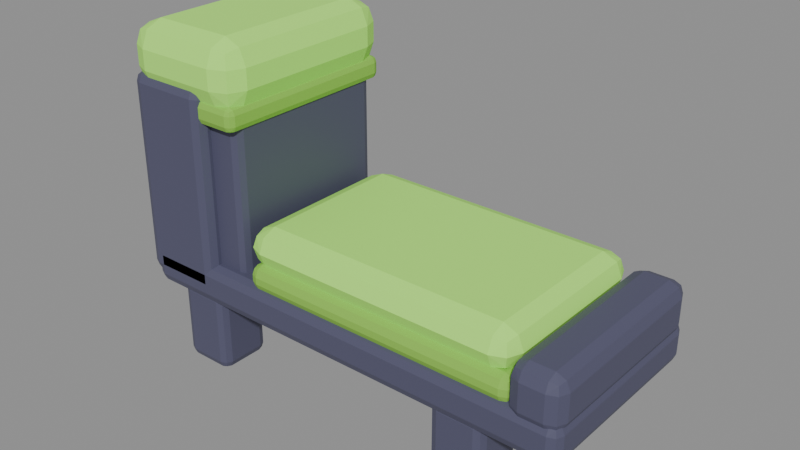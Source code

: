 # Source: chair.blend  (saved by Blender 5.3.31; exported with 4.5.12 LTS)
import bpy
from mathutils import Matrix  # noqa: F401  (used for matrix-valued properties, if any)

bpy.ops.wm.read_factory_settings(use_empty=True)
scene = bpy.context.scene
scene.name = 'chair'

# ---- materials (node trees are filled in below, after node groups)
mat_frame = bpy.data.materials.new('Frame')
mat_frame.diffuse_color = (0.08438, 0.08438, 0.147, 1.0)
mat_cushionpiping = bpy.data.materials.new('CushionPiping')
mat_cushionpiping.diffuse_color = (0.2623, 0.5647, 0.06848, 1.0)
mat_cushion = bpy.data.materials.new('Cushion')
mat_cushion.diffuse_color = (0.4621, 1.0, 0.147, 1.0)

# ---- material node trees
mat_frame.use_nodes = True; mat_frame.node_tree.nodes.clear()
_N = mat_frame.node_tree.nodes; _L = mat_frame.node_tree.links
n0 = _N.new('ShaderNodeBsdfPrincipled'); n0.name = 'Principled BSDF'; n0.location = (-200, 100)
n0.inputs[0].default_value = (0.08438, 0.08438, 0.147, 1.0)
n0.inputs[2].default_value = 0.55
n0.inputs[10].default_value = 0.005
n1 = _N.new('ShaderNodeOutputMaterial'); n1.name = 'Material Output'; n1.location = (200, 100)
_L.new(n0.outputs[0], n1.inputs[0])
n1.is_active_output = True
mat_cushionpiping.use_nodes = True; mat_cushionpiping.node_tree.nodes.clear()
_N = mat_cushionpiping.node_tree.nodes; _L = mat_cushionpiping.node_tree.links
n0 = _N.new('ShaderNodeBsdfPrincipled'); n0.name = 'Principled BSDF'; n0.location = (-200, 100)
n0.inputs[0].default_value = (0.2623, 0.5647, 0.06848, 1.0)
n0.inputs[2].default_value = 0.85
n0.inputs[10].default_value = 0.005
n1 = _N.new('ShaderNodeOutputMaterial'); n1.name = 'Material Output'; n1.location = (200, 100)
_L.new(n0.outputs[0], n1.inputs[0])
n1.is_active_output = True
mat_cushion.use_nodes = True; mat_cushion.node_tree.nodes.clear()
_N = mat_cushion.node_tree.nodes; _L = mat_cushion.node_tree.links
n0 = _N.new('ShaderNodeBsdfPrincipled'); n0.name = 'Principled BSDF'; n0.location = (-200, 100)
n0.inputs[0].default_value = (0.4621, 1.0, 0.147, 1.0)
n0.inputs[2].default_value = 0.85
n0.inputs[10].default_value = 0.005
n1 = _N.new('ShaderNodeOutputMaterial'); n1.name = 'Material Output'; n1.location = (200, 100)
_L.new(n0.outputs[0], n1.inputs[0])
n1.is_active_output = True

# ---- meshes
me_leg_br = bpy.data.meshes.new('Leg_BR')
me_leg_br.from_pydata([(-0.3625, -0.1813, 0.0), (-0.3625, -0.1813, 0.1562), (-0.3625, -0.08125, 0.0), (-0.3625, -0.08125, 0.1562), (-0.2625, -0.1813, 0.0), (-0.2625, -0.1813, 0.1562), (-0.2625, -0.08125, 0.0), (-0.2625, -0.08125, 0.1562)], [], [(0, 1, 3, 2), (2, 3, 7, 6), (6, 7, 5, 4), (4, 5, 1, 0), (2, 6, 4, 0), (7, 3, 1, 5)])
me_leg_br.materials.append(mat_frame)
me_leg_br.update()
me_leg_bl = bpy.data.meshes.new('Leg_BL')
me_leg_bl.from_pydata([(-0.3625, 0.08125, 0.0), (-0.3625, 0.08125, 0.1562), (-0.3625, 0.1813, 0.0), (-0.3625, 0.1813, 0.1562), (-0.2625, 0.08125, 0.0), (-0.2625, 0.08125, 0.1562), (-0.2625, 0.1813, 0.0), (-0.2625, 0.1813, 0.1562)], [], [(0, 1, 3, 2), (2, 3, 7, 6), (6, 7, 5, 4), (4, 5, 1, 0), (2, 6, 4, 0), (7, 3, 1, 5)])
me_leg_bl.materials.append(mat_frame)
me_leg_bl.update()
me_leg_fr = bpy.data.meshes.new('Leg_FR')
me_leg_fr.from_pydata([(0.2, -0.1813, 0.0), (0.2, -0.1813, 0.1562), (0.2, -0.08125, 0.0), (0.2, -0.08125, 0.1562), (0.3, -0.1813, 0.0), (0.3, -0.1813, 0.1562), (0.3, -0.08125, 0.0), (0.3, -0.08125, 0.1562)], [], [(0, 1, 3, 2), (2, 3, 7, 6), (6, 7, 5, 4), (4, 5, 1, 0), (2, 6, 4, 0), (7, 3, 1, 5)])
me_leg_fr.materials.append(mat_frame)
me_leg_fr.update()
me_leg_fl = bpy.data.meshes.new('Leg_FL')
me_leg_fl.from_pydata([(0.2, 0.08125, 0.0), (0.2, 0.08125, 0.1562), (0.2, 0.1813, 0.0), (0.2, 0.1813, 0.1562), (0.3, 0.08125, 0.0), (0.3, 0.08125, 0.1562), (0.3, 0.1813, 0.0), (0.3, 0.1813, 0.1562)], [], [(0, 1, 3, 2), (2, 3, 7, 6), (6, 7, 5, 4), (4, 5, 1, 0), (2, 6, 4, 0), (7, 3, 1, 5)])
me_leg_fl.materials.append(mat_frame)
me_leg_fl.update()
me_seatframe = bpy.data.meshes.new('SeatFrame')
me_seatframe.from_pydata([(-0.425, -0.1875, 0.1375), (-0.425, -0.1875, 0.2125), (-0.425, 0.1875, 0.1375), (-0.425, 0.1875, 0.2125), (0.4313, -0.1875, 0.1375), (0.4313, -0.1875, 0.2125), (0.4313, 0.1875, 0.1375), (0.4313, 0.1875, 0.2125)], [], [(0, 1, 3, 2), (2, 3, 7, 6), (6, 7, 5, 4), (4, 5, 1, 0), (2, 6, 4, 0), (7, 3, 1, 5)])
me_seatframe.materials.append(mat_frame)
me_seatframe.update()
me_seatend = bpy.data.meshes.new('SeatEnd')
me_seatend.from_pydata([(0.3375, -0.1875, 0.1875), (0.3375, -0.1875, 0.2875), (0.3375, 0.1875, 0.1875), (0.3375, 0.1875, 0.2875), (0.4313, -0.1875, 0.1875), (0.4313, -0.1875, 0.2875), (0.4313, 0.1875, 0.1875), (0.4313, 0.1875, 0.2875)], [], [(0, 1, 3, 2), (2, 3, 7, 6), (6, 7, 5, 4), (4, 5, 1, 0), (2, 6, 4, 0), (7, 3, 1, 5)])
me_seatend.materials.append(mat_frame)
me_seatend.update()
me_seatpiping = bpy.data.meshes.new('SeatPiping')
me_seatpiping.from_pydata([(-0.1875, -0.1813, 0.2), (-0.1875, -0.1813, 0.25), (-0.1875, 0.1813, 0.2), (-0.1875, 0.1813, 0.25), (0.3438, -0.1813, 0.2), (0.3438, -0.1813, 0.25), (0.3438, 0.1813, 0.2), (0.3438, 0.1813, 0.25)], [], [(0, 1, 3, 2), (2, 3, 7, 6), (6, 7, 5, 4), (4, 5, 1, 0), (2, 6, 4, 0), (7, 3, 1, 5)])
me_seatpiping.materials.append(mat_cushionpiping)
me_seatpiping.update()
me_seat = bpy.data.meshes.new('Seat')
me_seat.from_pydata([(-0.2, -0.175, 0.2375), (-0.2, -0.175, 0.3125), (-0.2, 0.175, 0.2375), (-0.2, 0.175, 0.3125), (0.3375, -0.175, 0.2375), (0.3375, -0.175, 0.3125), (0.3375, 0.175, 0.2375), (0.3375, 0.175, 0.3125)], [], [(0, 1, 3, 2), (2, 3, 7, 6), (6, 7, 5, 4), (4, 5, 1, 0), (2, 6, 4, 0), (7, 3, 1, 5)])
me_seat.materials.append(mat_cushion)
me_seat.update()
me_post_r = bpy.data.meshes.new('Post_R')
me_post_r.from_pydata([(-0.4375, -0.1875, 0.1562), (-0.4375, -0.1875, 0.5375), (-0.4375, -0.1, 0.1562), (-0.4375, -0.1, 0.5375), (-0.275, -0.1875, 0.1562), (-0.275, -0.1875, 0.5375), (-0.275, -0.1, 0.1562), (-0.275, -0.1, 0.5375)], [], [(0, 1, 3, 2), (2, 3, 7, 6), (6, 7, 5, 4), (4, 5, 1, 0), (2, 6, 4, 0), (7, 3, 1, 5)])
me_post_r.materials.append(mat_frame)
me_post_r.update()
me_post_l = bpy.data.meshes.new('Post_L')
me_post_l.from_pydata([(-0.4375, 0.1, 0.1562), (-0.4375, 0.1, 0.5375), (-0.4375, 0.1875, 0.1562), (-0.4375, 0.1875, 0.5375), (-0.275, 0.1, 0.1562), (-0.275, 0.1, 0.5375), (-0.275, 0.1875, 0.1562), (-0.275, 0.1875, 0.5375)], [], [(0, 1, 3, 2), (2, 3, 7, 6), (6, 7, 5, 4), (4, 5, 1, 0), (2, 6, 4, 0), (7, 3, 1, 5)])
me_post_l.materials.append(mat_frame)
me_post_l.update()
me_backpanel = bpy.data.meshes.new('BackPanel')
me_backpanel.from_pydata([(-0.425, -0.1625, 0.1875), (-0.425, -0.1625, 0.525), (-0.425, 0.1625, 0.1875), (-0.425, 0.1625, 0.525), (-0.2125, -0.1625, 0.1875), (-0.2125, -0.1625, 0.525), (-0.2125, 0.1625, 0.1875), (-0.2125, 0.1625, 0.525)], [], [(0, 1, 3, 2), (2, 3, 7, 6), (6, 7, 5, 4), (4, 5, 1, 0), (2, 6, 4, 0), (7, 3, 1, 5)])
me_backpanel.materials.append(mat_frame)
me_backpanel.update()
me_backtop = bpy.data.meshes.new('BackTop')
me_backtop.from_pydata([(-0.4437, -0.1875, 0.5), (-0.4437, -0.1875, 0.625), (-0.4437, 0.1875, 0.5), (-0.4437, 0.1875, 0.625), (-0.2, -0.1875, 0.5), (-0.2, -0.1875, 0.625), (-0.2, 0.1875, 0.5), (-0.2, 0.1875, 0.625)], [], [(0, 1, 3, 2), (2, 3, 7, 6), (6, 7, 5, 4), (4, 5, 1, 0), (2, 6, 4, 0), (7, 3, 1, 5)])
me_backtop.materials.append(mat_cushion)
me_backtop.update()
me_backpiping = bpy.data.meshes.new('BackPiping')
me_backpiping.from_pydata([(-0.4375, -0.1813, 0.475), (-0.4375, -0.1813, 0.5188), (-0.4375, 0.1813, 0.475), (-0.4375, 0.1813, 0.5188), (-0.2062, -0.1813, 0.475), (-0.2062, -0.1813, 0.5188), (-0.2062, 0.1813, 0.475), (-0.2062, 0.1813, 0.5188)], [], [(0, 1, 3, 2), (2, 3, 7, 6), (6, 7, 5, 4), (4, 5, 1, 0), (2, 6, 4, 0), (7, 3, 1, 5)])
me_backpiping.materials.append(mat_cushionpiping)
me_backpiping.update()

# ---- objects
ob_leg_br = bpy.data.objects.new('Leg_BR', me_leg_br)
ob_leg_bl = bpy.data.objects.new('Leg_BL', me_leg_bl)
ob_leg_fr = bpy.data.objects.new('Leg_FR', me_leg_fr)
ob_leg_fl = bpy.data.objects.new('Leg_FL', me_leg_fl)
ob_seatframe = bpy.data.objects.new('SeatFrame', me_seatframe)
ob_seatend = bpy.data.objects.new('SeatEnd', me_seatend)
ob_seatpiping = bpy.data.objects.new('SeatPiping', me_seatpiping)
ob_seat = bpy.data.objects.new('Seat', me_seat)
ob_post_r = bpy.data.objects.new('Post_R', me_post_r)
ob_post_l = bpy.data.objects.new('Post_L', me_post_l)
ob_backpanel = bpy.data.objects.new('BackPanel', me_backpanel)
ob_backtop = bpy.data.objects.new('BackTop', me_backtop)
ob_backpiping = bpy.data.objects.new('BackPiping', me_backpiping)

# ---- transforms, parenting, visibility, modifiers, constraints
ob_leg_br.location = (0.0, 0.0, 0.0)
_m = ob_leg_br.modifiers.new('Bevel', 'BEVEL')
_m.width = 0.01562
_m.width_pct = 0.01562
_m.segments = 2
ob_leg_bl.location = (0.0, 0.0, 0.0)
_m = ob_leg_bl.modifiers.new('Bevel', 'BEVEL')
_m.width = 0.01562
_m.width_pct = 0.01562
_m.segments = 2
ob_leg_fr.location = (0.0, 0.0, 0.0)
_m = ob_leg_fr.modifiers.new('Bevel', 'BEVEL')
_m.width = 0.01562
_m.width_pct = 0.01562
_m.segments = 2
ob_leg_fl.location = (0.0, 0.0, 0.0)
_m = ob_leg_fl.modifiers.new('Bevel', 'BEVEL')
_m.width = 0.01562
_m.width_pct = 0.01562
_m.segments = 2
ob_seatframe.location = (0.0, 0.0, 0.0)
_m = ob_seatframe.modifiers.new('Bevel', 'BEVEL')
_m.width = 0.01875
_m.width_pct = 0.01875
_m.segments = 2
ob_seatend.location = (0.0, 0.0, 0.0)
_m = ob_seatend.modifiers.new('Bevel', 'BEVEL')
_m.width = 0.025
_m.width_pct = 0.025
_m.segments = 2
ob_seatpiping.location = (0.0, 0.0, 0.0)
_m = ob_seatpiping.modifiers.new('Bevel', 'BEVEL')
_m.width = 0.01875
_m.width_pct = 0.01875
_m.segments = 2
ob_seat.location = (0.0, 0.0, 0.0)
_m = ob_seat.modifiers.new('Bevel', 'BEVEL')
_m.width = 0.0375
_m.width_pct = 0.0375
_m.segments = 2
ob_post_r.location = (0.0, 0.0, 0.0)
_m = ob_post_r.modifiers.new('Bevel', 'BEVEL')
_m.width = 0.01875
_m.width_pct = 0.01875
_m.segments = 2
ob_post_l.location = (0.0, 0.0, 0.0)
_m = ob_post_l.modifiers.new('Bevel', 'BEVEL')
_m.width = 0.01875
_m.width_pct = 0.01875
_m.segments = 2
ob_backpanel.location = (0.0, 0.0, 0.0)
_m = ob_backpanel.modifiers.new('Bevel', 'BEVEL')
_m.width = 0.01562
_m.width_pct = 0.01562
_m.segments = 2
ob_backtop.location = (0.0, 0.0, 0.0)
_m = ob_backtop.modifiers.new('Bevel', 'BEVEL')
_m.width = 0.04375
_m.width_pct = 0.04375
_m.segments = 2
ob_backpiping.location = (0.0, 0.0, 0.0)
_m = ob_backpiping.modifiers.new('Bevel', 'BEVEL')
_m.width = 0.0125
_m.width_pct = 0.0125
_m.segments = 2

# ---- collection membership
scene.collection.objects.link(ob_leg_br)
scene.collection.objects.link(ob_leg_bl)
scene.collection.objects.link(ob_leg_fr)
scene.collection.objects.link(ob_leg_fl)
scene.collection.objects.link(ob_seatframe)
scene.collection.objects.link(ob_seatend)
scene.collection.objects.link(ob_seatpiping)
scene.collection.objects.link(ob_seat)
scene.collection.objects.link(ob_post_r)
scene.collection.objects.link(ob_post_l)
scene.collection.objects.link(ob_backpanel)
scene.collection.objects.link(ob_backtop)
scene.collection.objects.link(ob_backpiping)

# ---- scene / render settings (as saved in the file)
scene.frame_start = 1; scene.frame_end = 250; scene.frame_set(1)
scene.render.engine = 'BLENDER_EEVEE_NEXT'
scene.render.image_settings.exr_codec = 'NONE'
scene.render.use_bake_clear = False
scene.render.bake_margin = 0
scene.render.bake_bias = 0.0
scene.render.bake_samples = 0
scene.render.simplify_subdivision_render = 0
scene.render.simplify_child_particles_render = 0.0
scene.render.compositor_device = 'GPU'
scene.eevee.use_volume_custom_range = False
scene.eevee.gtao_distance = 0.0
scene.eevee.use_fast_gi = False
scene.eevee.fast_gi_thickness_near = 0.1
scene.eevee.fast_gi_thickness_far = 0.0
scene.eevee.ray_tracing_options.screen_trace_thickness = 0.1
bpy.context.view_layer.update()

# ---- added for rendering (the .blend has no active camera and no usable light): camera, sun + grey world if the file has none
cam_auto = bpy.data.cameras.new('AutoCamera')
cam_auto.lens = 50.0
cam_auto.sensor_width = 36.0
cam_auto.clip_end = 1000.0
ob_auto_camera = bpy.data.objects.new('AutoCamera', cam_auto)
scene.collection.objects.link(ob_auto_camera)
ob_auto_camera.location = (1.0474, -1.26438, 1.15542)
ob_auto_camera.rotation_euler = (1.09748, -7.21219e-08, 0.694738)
scene.camera = ob_auto_camera
light_auto_sun = bpy.data.lights.new('AutoSun', 'SUN')
light_auto_sun.energy = 3.0
light_auto_sun.angle = 0.0523599
ob_auto_sun = bpy.data.objects.new('AutoSun', light_auto_sun)
scene.collection.objects.link(ob_auto_sun)
ob_auto_sun.rotation_euler = (0.872665, 0.174533, 0.523599)
if scene.world is None:
    world_auto = bpy.data.worlds.new('AutoWorld')
    world_auto.color = (0.3, 0.3, 0.3)
    scene.world = world_auto
bpy.context.view_layer.update()
